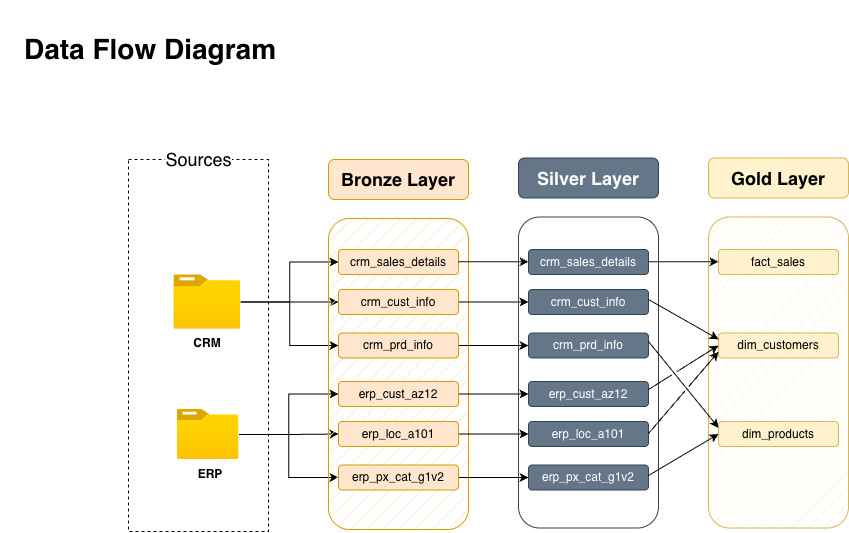

The diagram above was exported from draw.io. Its source (the exported page's mxGraphModel, read from the mxfile embedded in the PNG):
<mxGraphModel dx="2108" dy="878" grid="1" gridSize="10" guides="1" tooltips="1" connect="1" arrows="1" fold="1" page="1" pageScale="1" pageWidth="850" pageHeight="1100" math="0" shadow="0">
  <root>
    <mxCell id="0" />
    <mxCell id="1" parent="0" />
    <mxCell id="bCnjC8lAxxesKu8bTOxs-1" parent="1" style="text;html=1;whiteSpace=wrap;strokeColor=none;fillColor=none;align=center;verticalAlign=middle;rounded=0;fontSize=28;fontStyle=1" value="Data Flow Diagram" vertex="1">
      <mxGeometry height="100" width="300" x="-28" y="60" as="geometry" />
    </mxCell>
    <mxCell id="bCnjC8lAxxesKu8bTOxs-2" parent="1" style="rounded=0;whiteSpace=wrap;html=1;dashed=1;fillColor=none;" value="" vertex="1">
      <mxGeometry height="372" width="140" x="100" y="220" as="geometry" />
    </mxCell>
    <mxCell id="bCnjC8lAxxesKu8bTOxs-3" parent="1" style="text;html=1;whiteSpace=wrap;strokeColor=none;fillColor=none;align=center;verticalAlign=middle;rounded=0;fontStyle=0" value="&lt;font style=&quot;font-size: 18px; background-color: light-dark(#ffffff, var(--ge-dark-color, #121212));&quot;&gt;Sources&lt;/font&gt;" vertex="1">
      <mxGeometry height="40" width="107" x="116.5" y="200" as="geometry" />
    </mxCell>
    <mxCell id="bCnjC8lAxxesKu8bTOxs-18" edge="1" parent="1" source="bCnjC8lAxxesKu8bTOxs-6" style="edgeStyle=orthogonalEdgeStyle;rounded=0;orthogonalLoop=1;jettySize=auto;html=1;entryX=0;entryY=0.5;entryDx=0;entryDy=0;" target="bCnjC8lAxxesKu8bTOxs-12">
      <mxGeometry relative="1" as="geometry" />
    </mxCell>
    <mxCell id="bCnjC8lAxxesKu8bTOxs-19" edge="1" parent="1" source="bCnjC8lAxxesKu8bTOxs-6" style="edgeStyle=orthogonalEdgeStyle;rounded=0;orthogonalLoop=1;jettySize=auto;html=1;" target="bCnjC8lAxxesKu8bTOxs-13">
      <mxGeometry relative="1" as="geometry" />
    </mxCell>
    <mxCell id="bCnjC8lAxxesKu8bTOxs-20" edge="1" parent="1" source="bCnjC8lAxxesKu8bTOxs-6" style="edgeStyle=orthogonalEdgeStyle;rounded=0;orthogonalLoop=1;jettySize=auto;html=1;entryX=0;entryY=0.5;entryDx=0;entryDy=0;" target="bCnjC8lAxxesKu8bTOxs-14">
      <mxGeometry relative="1" as="geometry" />
    </mxCell>
    <mxCell id="bCnjC8lAxxesKu8bTOxs-6" parent="1" style="image;aspect=fixed;html=1;points=[];align=center;fontSize=12;image=img/lib/azure2/general/Folder_Blank.svg;" value="" vertex="1">
      <mxGeometry height="54.35" width="66.97" x="145.35" y="335.33" as="geometry" />
    </mxCell>
    <mxCell id="bCnjC8lAxxesKu8bTOxs-7" parent="1" style="text;html=1;whiteSpace=wrap;strokeColor=none;fillColor=none;align=center;verticalAlign=middle;rounded=0;" value="&lt;b&gt;CRM&lt;/b&gt;" vertex="1">
      <mxGeometry height="30" width="60" x="148.83" y="388.5" as="geometry" />
    </mxCell>
    <mxCell id="bCnjC8lAxxesKu8bTOxs-21" edge="1" parent="1" source="bCnjC8lAxxesKu8bTOxs-8" style="edgeStyle=orthogonalEdgeStyle;rounded=0;orthogonalLoop=1;jettySize=auto;html=1;entryX=0;entryY=0.5;entryDx=0;entryDy=0;" target="bCnjC8lAxxesKu8bTOxs-15">
      <mxGeometry relative="1" as="geometry" />
    </mxCell>
    <mxCell id="bCnjC8lAxxesKu8bTOxs-22" edge="1" parent="1" source="bCnjC8lAxxesKu8bTOxs-8" style="edgeStyle=orthogonalEdgeStyle;rounded=0;orthogonalLoop=1;jettySize=auto;html=1;" target="bCnjC8lAxxesKu8bTOxs-16">
      <mxGeometry relative="1" as="geometry" />
    </mxCell>
    <mxCell id="bCnjC8lAxxesKu8bTOxs-23" edge="1" parent="1" source="bCnjC8lAxxesKu8bTOxs-8" style="edgeStyle=orthogonalEdgeStyle;rounded=0;orthogonalLoop=1;jettySize=auto;html=1;entryX=0;entryY=0.5;entryDx=0;entryDy=0;" target="bCnjC8lAxxesKu8bTOxs-17">
      <mxGeometry relative="1" as="geometry" />
    </mxCell>
    <mxCell id="bCnjC8lAxxesKu8bTOxs-8" parent="1" style="image;aspect=fixed;html=1;points=[];align=center;fontSize=12;image=img/lib/azure2/general/Folder_Blank.svg;" value="" vertex="1">
      <mxGeometry height="50" width="61.61" x="148.83" y="470" as="geometry" />
    </mxCell>
    <mxCell id="bCnjC8lAxxesKu8bTOxs-9" parent="1" style="text;html=1;whiteSpace=wrap;strokeColor=none;fillColor=none;align=center;verticalAlign=middle;rounded=0;" value="&lt;b&gt;ERP&lt;/b&gt;" vertex="1">
      <mxGeometry height="30" width="60" x="152.32000000000002" y="520" as="geometry" />
    </mxCell>
    <mxCell id="bCnjC8lAxxesKu8bTOxs-10" parent="1" style="rounded=1;whiteSpace=wrap;html=1;fillColor=#ffe6cc;fillStyle=hatch;strokeColor=#d79b00;" value="" vertex="1">
      <mxGeometry height="311" width="140" x="300" y="279" as="geometry" />
    </mxCell>
    <mxCell id="bCnjC8lAxxesKu8bTOxs-11" parent="1" style="rounded=1;whiteSpace=wrap;html=1;fillColor=#ffe6cc;fillStyle=auto;strokeColor=#d79b00;" value="&lt;font style=&quot;font-size: 18px;&quot;&gt;&lt;b style=&quot;&quot;&gt;Bronze Layer&lt;/b&gt;&lt;/font&gt;" vertex="1">
      <mxGeometry height="40" width="140" x="300" y="220" as="geometry" />
    </mxCell>
    <mxCell id="bCnjC8lAxxesKu8bTOxs-12" parent="1" style="rounded=1;whiteSpace=wrap;html=1;fillColor=#ffe6cc;fillStyle=auto;strokeColor=#d79b00;" value="&lt;font&gt;crm_sales_details&lt;/font&gt;" vertex="1">
      <mxGeometry height="25" width="120" x="310" y="310" as="geometry" />
    </mxCell>
    <mxCell id="YS5zkY4mkMU78-4OZzJh-10" edge="1" parent="1" source="bCnjC8lAxxesKu8bTOxs-13" style="edgeStyle=orthogonalEdgeStyle;rounded=0;orthogonalLoop=1;jettySize=auto;html=1;" target="YS5zkY4mkMU78-4OZzJh-4">
      <mxGeometry relative="1" as="geometry" />
    </mxCell>
    <mxCell id="bCnjC8lAxxesKu8bTOxs-13" parent="1" style="rounded=1;whiteSpace=wrap;html=1;fillColor=#ffe6cc;fillStyle=auto;strokeColor=#d79b00;" value="&lt;font&gt;crm_cust_info&lt;/font&gt;" vertex="1">
      <mxGeometry height="25" width="120" x="310" y="350" as="geometry" />
    </mxCell>
    <mxCell id="YS5zkY4mkMU78-4OZzJh-11" edge="1" parent="1" source="bCnjC8lAxxesKu8bTOxs-14" style="edgeStyle=orthogonalEdgeStyle;rounded=0;orthogonalLoop=1;jettySize=auto;html=1;exitX=1;exitY=0.5;exitDx=0;exitDy=0;" target="YS5zkY4mkMU78-4OZzJh-5">
      <mxGeometry relative="1" as="geometry" />
    </mxCell>
    <mxCell id="bCnjC8lAxxesKu8bTOxs-14" parent="1" style="rounded=1;whiteSpace=wrap;html=1;fillColor=#ffe6cc;fillStyle=auto;strokeColor=#d79b00;" value="&lt;font&gt;crm_prd_info&lt;/font&gt;" vertex="1">
      <mxGeometry height="25" width="120" x="310" y="393.5" as="geometry" />
    </mxCell>
    <mxCell id="YS5zkY4mkMU78-4OZzJh-12" edge="1" parent="1" source="bCnjC8lAxxesKu8bTOxs-15" style="edgeStyle=orthogonalEdgeStyle;rounded=0;orthogonalLoop=1;jettySize=auto;html=1;exitX=1;exitY=0.5;exitDx=0;exitDy=0;entryX=0;entryY=0.5;entryDx=0;entryDy=0;" target="YS5zkY4mkMU78-4OZzJh-6">
      <mxGeometry relative="1" as="geometry" />
    </mxCell>
    <mxCell id="bCnjC8lAxxesKu8bTOxs-15" parent="1" style="rounded=1;whiteSpace=wrap;html=1;fillColor=#ffe6cc;fillStyle=auto;strokeColor=#d79b00;" value="&lt;font&gt;erp_cust_az12&lt;/font&gt;" vertex="1">
      <mxGeometry height="25" width="120" x="310" y="442" as="geometry" />
    </mxCell>
    <mxCell id="YS5zkY4mkMU78-4OZzJh-13" edge="1" parent="1" source="bCnjC8lAxxesKu8bTOxs-16" style="edgeStyle=orthogonalEdgeStyle;rounded=0;orthogonalLoop=1;jettySize=auto;html=1;exitX=1;exitY=0.5;exitDx=0;exitDy=0;entryX=0;entryY=0.5;entryDx=0;entryDy=0;" target="YS5zkY4mkMU78-4OZzJh-7">
      <mxGeometry relative="1" as="geometry" />
    </mxCell>
    <mxCell id="bCnjC8lAxxesKu8bTOxs-16" parent="1" style="rounded=1;whiteSpace=wrap;html=1;fillColor=#ffe6cc;fillStyle=auto;strokeColor=#d79b00;" value="&lt;font&gt;erp_loc_a101&lt;/font&gt;" vertex="1">
      <mxGeometry height="25" width="120" x="310" y="482" as="geometry" />
    </mxCell>
    <mxCell id="YS5zkY4mkMU78-4OZzJh-14" edge="1" parent="1" source="bCnjC8lAxxesKu8bTOxs-17" style="edgeStyle=orthogonalEdgeStyle;rounded=0;orthogonalLoop=1;jettySize=auto;html=1;exitX=1;exitY=0.5;exitDx=0;exitDy=0;entryX=0;entryY=0.5;entryDx=0;entryDy=0;" target="YS5zkY4mkMU78-4OZzJh-8">
      <mxGeometry relative="1" as="geometry" />
    </mxCell>
    <mxCell id="bCnjC8lAxxesKu8bTOxs-17" parent="1" style="rounded=1;whiteSpace=wrap;html=1;fillColor=#ffe6cc;fillStyle=auto;strokeColor=#d79b00;" value="&lt;font&gt;erp_px_cat_g1v2&lt;/font&gt;" vertex="1">
      <mxGeometry height="25" width="120" x="310" y="525.5" as="geometry" />
    </mxCell>
    <mxCell id="YS5zkY4mkMU78-4OZzJh-1" parent="1" style="rounded=1;whiteSpace=wrap;html=1;fillColor=none;fillStyle=hatch;strokeColor=#314354;fontColor=#ffffff;" value="" vertex="1">
      <mxGeometry height="311" width="140" x="490" y="277.5" as="geometry" />
    </mxCell>
    <mxCell id="YS5zkY4mkMU78-4OZzJh-2" parent="1" style="rounded=1;whiteSpace=wrap;html=1;fillColor=#647687;fillStyle=auto;strokeColor=#314354;fontColor=#ffffff;" value="&lt;font style=&quot;font-size: 18px;&quot;&gt;&lt;b style=&quot;&quot;&gt;Silver Layer&lt;/b&gt;&lt;/font&gt;" vertex="1">
      <mxGeometry height="40" width="140" x="490" y="218.5" as="geometry" />
    </mxCell>
    <mxCell id="YS5zkY4mkMU78-4OZzJh-3" parent="1" style="rounded=1;whiteSpace=wrap;html=1;fillColor=#647687;fillStyle=auto;strokeColor=#314354;fontColor=#ffffff;" value="&lt;font&gt;crm_sales_details&lt;/font&gt;" vertex="1">
      <mxGeometry height="25" width="120" x="500" y="310" as="geometry" />
    </mxCell>
    <mxCell id="YS5zkY4mkMU78-4OZzJh-4" parent="1" style="rounded=1;whiteSpace=wrap;html=1;fillColor=#647687;fillStyle=auto;strokeColor=#314354;fontColor=#ffffff;" value="&lt;font&gt;crm_cust_info&lt;/font&gt;" vertex="1">
      <mxGeometry height="25" width="120" x="500" y="350" as="geometry" />
    </mxCell>
    <mxCell id="YS5zkY4mkMU78-4OZzJh-5" parent="1" style="rounded=1;whiteSpace=wrap;html=1;fillColor=#647687;fillStyle=auto;strokeColor=#314354;fontColor=#ffffff;" value="&lt;font&gt;crm_prd_info&lt;/font&gt;" vertex="1">
      <mxGeometry height="25" width="120" x="500" y="393.5" as="geometry" />
    </mxCell>
    <mxCell id="YS5zkY4mkMU78-4OZzJh-6" parent="1" style="rounded=1;whiteSpace=wrap;html=1;fillColor=#647687;fillStyle=auto;strokeColor=#314354;fontColor=#ffffff;" value="&lt;font&gt;erp_cust_az12&lt;/font&gt;" vertex="1">
      <mxGeometry height="25" width="120" x="500" y="442" as="geometry" />
    </mxCell>
    <mxCell id="YS5zkY4mkMU78-4OZzJh-7" parent="1" style="rounded=1;whiteSpace=wrap;html=1;fillColor=#647687;fillStyle=auto;strokeColor=#314354;fontColor=#ffffff;" value="&lt;font&gt;erp_loc_a101&lt;/font&gt;" vertex="1">
      <mxGeometry height="25" width="120" x="500" y="482" as="geometry" />
    </mxCell>
    <mxCell id="YS5zkY4mkMU78-4OZzJh-8" parent="1" style="rounded=1;whiteSpace=wrap;html=1;fillColor=#647687;fillStyle=auto;strokeColor=#314354;fontColor=#ffffff;" value="&lt;font&gt;erp_px_cat_g1v2&lt;/font&gt;" vertex="1">
      <mxGeometry height="25" width="120" x="500" y="525.5" as="geometry" />
    </mxCell>
    <mxCell id="RplJ1GGHtsRyjFZenIfZ-1" parent="1" style="rounded=1;whiteSpace=wrap;html=1;fillColor=#fff2cc;fillStyle=hatch;strokeColor=#d6b656;" value="" vertex="1">
      <mxGeometry height="311" width="140" x="680" y="277.5" as="geometry" />
    </mxCell>
    <mxCell id="RplJ1GGHtsRyjFZenIfZ-2" parent="1" style="rounded=1;whiteSpace=wrap;html=1;fillColor=#fff2cc;fillStyle=auto;strokeColor=#d6b656;" value="&lt;font style=&quot;font-size: 18px;&quot;&gt;&lt;b style=&quot;&quot;&gt;Gold Layer&lt;/b&gt;&lt;/font&gt;" vertex="1">
      <mxGeometry height="40" width="140" x="680" y="218.5" as="geometry" />
    </mxCell>
    <mxCell id="RplJ1GGHtsRyjFZenIfZ-3" parent="1" style="rounded=1;whiteSpace=wrap;html=1;fillColor=#fff2cc;fillStyle=auto;strokeColor=#d6b656;" value="&lt;font&gt;fact_sales&lt;/font&gt;" vertex="1">
      <mxGeometry height="25" width="120" x="690" y="310" as="geometry" />
    </mxCell>
    <mxCell id="RplJ1GGHtsRyjFZenIfZ-5" parent="1" style="rounded=1;whiteSpace=wrap;html=1;fillColor=#fff2cc;fillStyle=auto;strokeColor=#d6b656;" value="dim_customers" vertex="1">
      <mxGeometry height="25" width="120" x="690" y="393.5" as="geometry" />
    </mxCell>
    <mxCell id="RplJ1GGHtsRyjFZenIfZ-7" parent="1" style="rounded=1;whiteSpace=wrap;html=1;fillColor=#fff2cc;fillStyle=auto;strokeColor=#d6b656;" value="&lt;font&gt;dim_products&lt;/font&gt;" vertex="1">
      <mxGeometry height="25" width="120" x="690" y="482" as="geometry" />
    </mxCell>
    <mxCell id="RplJ1GGHtsRyjFZenIfZ-10" edge="1" parent="1" style="edgeStyle=orthogonalEdgeStyle;rounded=0;orthogonalLoop=1;jettySize=auto;html=1;">
      <mxGeometry relative="1" as="geometry">
        <mxPoint x="430" y="322.24" as="sourcePoint" />
        <mxPoint x="500" y="322.24" as="targetPoint" />
      </mxGeometry>
    </mxCell>
    <mxCell id="RplJ1GGHtsRyjFZenIfZ-11" edge="1" parent="1" style="edgeStyle=orthogonalEdgeStyle;rounded=0;orthogonalLoop=1;jettySize=auto;html=1;jumpStyle=gap;">
      <mxGeometry relative="1" as="geometry">
        <mxPoint x="620" y="322.24" as="sourcePoint" />
        <mxPoint x="690" y="322.24" as="targetPoint" />
      </mxGeometry>
    </mxCell>
    <mxCell id="RplJ1GGHtsRyjFZenIfZ-14" edge="1" parent="1" style="endArrow=classic;html=1;rounded=0;entryX=0;entryY=0.25;entryDx=0;entryDy=0;jumpStyle=gap;" target="RplJ1GGHtsRyjFZenIfZ-5" value="">
      <mxGeometry height="50" relative="1" width="50" as="geometry">
        <mxPoint x="620" y="360" as="sourcePoint" />
        <mxPoint x="670" y="310" as="targetPoint" />
      </mxGeometry>
    </mxCell>
    <mxCell id="RplJ1GGHtsRyjFZenIfZ-15" edge="1" parent="1" style="endArrow=classic;html=1;rounded=0;entryX=0;entryY=0.25;entryDx=0;entryDy=0;jumpStyle=gap;" target="RplJ1GGHtsRyjFZenIfZ-7" value="">
      <mxGeometry height="50" relative="1" width="50" as="geometry">
        <mxPoint x="620" y="402" as="sourcePoint" />
        <mxPoint x="690" y="442" as="targetPoint" />
      </mxGeometry>
    </mxCell>
    <mxCell id="RplJ1GGHtsRyjFZenIfZ-16" edge="1" parent="1" style="endArrow=classic;html=1;rounded=0;entryX=0;entryY=0.5;entryDx=0;entryDy=0;jumpStyle=gap;" target="RplJ1GGHtsRyjFZenIfZ-5" value="">
      <mxGeometry height="50" relative="1" width="50" as="geometry">
        <mxPoint x="620" y="450" as="sourcePoint" />
        <mxPoint x="690" y="490" as="targetPoint" />
      </mxGeometry>
    </mxCell>
    <mxCell id="RplJ1GGHtsRyjFZenIfZ-17" edge="1" parent="1" style="endArrow=classic;html=1;rounded=0;entryX=0;entryY=0.75;entryDx=0;entryDy=0;jumpStyle=gap;" target="RplJ1GGHtsRyjFZenIfZ-5" value="">
      <mxGeometry height="50" relative="1" width="50" as="geometry">
        <mxPoint x="620" y="494" as="sourcePoint" />
        <mxPoint x="690" y="450" as="targetPoint" />
      </mxGeometry>
    </mxCell>
    <mxCell id="RplJ1GGHtsRyjFZenIfZ-18" edge="1" parent="1" style="endArrow=classic;html=1;rounded=0;entryX=0;entryY=0.5;entryDx=0;entryDy=0;jumpStyle=gap;" target="RplJ1GGHtsRyjFZenIfZ-7" value="">
      <mxGeometry height="50" relative="1" width="50" as="geometry">
        <mxPoint x="620" y="536" as="sourcePoint" />
        <mxPoint x="690" y="454" as="targetPoint" />
      </mxGeometry>
    </mxCell>
  </root>
</mxGraphModel>